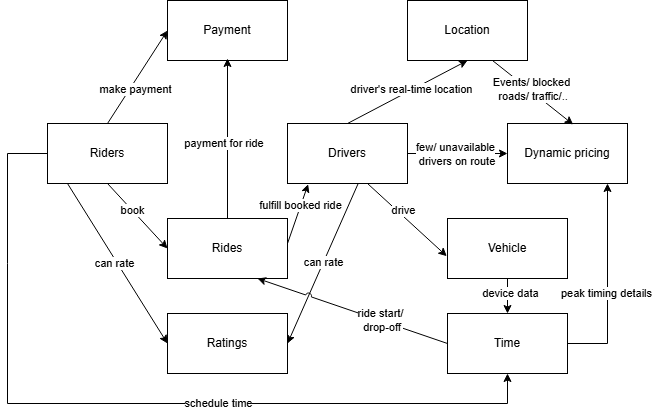

The diagram above was exported from draw.io. Its source (the exported page's mxGraphModel, read from the mxfile embedded in the PNG):
<mxGraphModel dx="774" dy="1551" grid="1" gridSize="10" guides="1" tooltips="1" connect="1" arrows="1" fold="1" page="1" pageScale="1" pageWidth="850" pageHeight="1100" math="0" shadow="0">
  <root>
    <mxCell id="0" />
    <mxCell id="1" parent="0" />
    <mxCell id="lV6J9U46NMA03KLDqPSd-1" parent="1" style="rounded=0;whiteSpace=wrap;html=1;" value="Drivers" vertex="1">
      <mxGeometry height="60" width="120" x="440" y="20" as="geometry" />
    </mxCell>
    <mxCell id="lV6J9U46NMA03KLDqPSd-2" parent="1" style="rounded=0;whiteSpace=wrap;html=1;" value="Riders" vertex="1">
      <mxGeometry height="60" width="120" x="200" y="20" as="geometry" />
    </mxCell>
    <mxCell id="lV6J9U46NMA03KLDqPSd-3" parent="1" style="rounded=0;whiteSpace=wrap;html=1;" value="Ratings" vertex="1">
      <mxGeometry height="60" width="120" x="320" y="210" as="geometry" />
    </mxCell>
    <mxCell id="lV6J9U46NMA03KLDqPSd-4" parent="1" style="rounded=0;whiteSpace=wrap;html=1;" value="Payment" vertex="1">
      <mxGeometry height="60" width="120" x="320" y="-103" as="geometry" />
    </mxCell>
    <mxCell id="lV6J9U46NMA03KLDqPSd-5" parent="1" style="rounded=0;whiteSpace=wrap;html=1;" value="Rides" vertex="1">
      <mxGeometry height="60" width="120" x="320" y="115" as="geometry" />
    </mxCell>
    <mxCell id="lV6J9U46NMA03KLDqPSd-6" parent="1" style="rounded=0;whiteSpace=wrap;html=1;" value="Location" vertex="1">
      <mxGeometry height="60" width="120" x="560" y="-103" as="geometry" />
    </mxCell>
    <mxCell id="lV6J9U46NMA03KLDqPSd-8" edge="1" parent="1" style="endArrow=classic;html=1;rounded=0;entryX=0;entryY=0.5;entryDx=0;entryDy=0;" target="lV6J9U46NMA03KLDqPSd-5" value="">
      <mxGeometry height="50" relative="1" width="50" as="geometry">
        <mxPoint x="260" y="80" as="sourcePoint" />
        <mxPoint x="310" y="30" as="targetPoint" />
      </mxGeometry>
    </mxCell>
    <mxCell id="lV6J9U46NMA03KLDqPSd-9" connectable="0" parent="lV6J9U46NMA03KLDqPSd-8" style="edgeLabel;html=1;align=center;verticalAlign=middle;resizable=0;points=[];" value="book" vertex="1">
      <mxGeometry relative="1" x="-0.1945" as="geometry">
        <mxPoint as="offset" />
      </mxGeometry>
    </mxCell>
    <mxCell id="lV6J9U46NMA03KLDqPSd-12" parent="1" style="rounded=0;whiteSpace=wrap;html=1;" value="Vehicle" vertex="1">
      <mxGeometry height="60" width="120" x="600" y="115" as="geometry" />
    </mxCell>
    <mxCell id="lV6J9U46NMA03KLDqPSd-15" edge="1" parent="1" source="lV6J9U46NMA03KLDqPSd-2" style="endArrow=classic;html=1;rounded=0;entryX=0;entryY=0.5;entryDx=0;entryDy=0;exitX=0.5;exitY=0;exitDx=0;exitDy=0;" target="lV6J9U46NMA03KLDqPSd-4" value="">
      <mxGeometry height="50" relative="1" width="50" as="geometry">
        <mxPoint x="220" y="80" as="sourcePoint" />
        <mxPoint x="270" y="30" as="targetPoint" />
      </mxGeometry>
    </mxCell>
    <mxCell id="lV6J9U46NMA03KLDqPSd-17" connectable="0" parent="lV6J9U46NMA03KLDqPSd-15" style="edgeLabel;html=1;align=center;verticalAlign=middle;resizable=0;points=[];" value="make payment" vertex="1">
      <mxGeometry relative="1" x="-0.0788" as="geometry">
        <mxPoint y="8" as="offset" />
      </mxGeometry>
    </mxCell>
    <mxCell id="lV6J9U46NMA03KLDqPSd-18" edge="1" parent="1" style="endArrow=classic;html=1;rounded=0;entryX=0.5;entryY=1;entryDx=0;entryDy=0;" value="">
      <mxGeometry height="50" relative="1" width="50" as="geometry">
        <mxPoint x="380" y="115" as="sourcePoint" />
        <mxPoint x="380" y="-45" as="targetPoint" />
      </mxGeometry>
    </mxCell>
    <mxCell id="lV6J9U46NMA03KLDqPSd-23" connectable="0" parent="lV6J9U46NMA03KLDqPSd-18" style="edgeLabel;html=1;align=center;verticalAlign=middle;resizable=0;points=[];" value="payment for ride&lt;span style=&quot;background-color: light-dark(#ffffff, var(--ge-dark-color, #121212)); color: light-dark(rgb(0, 0, 0), rgb(255, 255, 255));&quot;&gt;&amp;nbsp;&lt;/span&gt;" vertex="1">
      <mxGeometry relative="1" x="-0.0542" y="3" as="geometry">
        <mxPoint as="offset" />
      </mxGeometry>
    </mxCell>
    <mxCell id="lV6J9U46NMA03KLDqPSd-19" edge="1" parent="1" style="endArrow=classic;html=1;rounded=0;entryX=-0.006;entryY=0.628;entryDx=0;entryDy=0;entryPerimeter=0;" target="lV6J9U46NMA03KLDqPSd-12" value="">
      <mxGeometry height="50" relative="1" width="50" as="geometry">
        <mxPoint x="520" y="80" as="sourcePoint" />
        <mxPoint x="570" y="30" as="targetPoint" />
      </mxGeometry>
    </mxCell>
    <mxCell id="lV6J9U46NMA03KLDqPSd-20" connectable="0" parent="lV6J9U46NMA03KLDqPSd-19" style="edgeLabel;html=1;align=center;verticalAlign=middle;resizable=0;points=[];" value="drive" vertex="1">
      <mxGeometry relative="1" x="-0.1906" y="5" as="geometry">
        <mxPoint as="offset" />
      </mxGeometry>
    </mxCell>
    <mxCell id="lV6J9U46NMA03KLDqPSd-21" edge="1" parent="1" style="endArrow=classic;html=1;rounded=0;entryX=0.5;entryY=1;entryDx=0;entryDy=0;" target="lV6J9U46NMA03KLDqPSd-6" value="">
      <mxGeometry height="50" relative="1" width="50" as="geometry">
        <mxPoint x="500" y="20" as="sourcePoint" />
        <mxPoint x="550" y="-30" as="targetPoint" />
      </mxGeometry>
    </mxCell>
    <mxCell id="lV6J9U46NMA03KLDqPSd-22" connectable="0" parent="lV6J9U46NMA03KLDqPSd-21" style="edgeLabel;html=1;align=center;verticalAlign=middle;resizable=0;points=[];" value="driver's real-time location" vertex="1">
      <mxGeometry relative="1" x="0.0694" as="geometry">
        <mxPoint y="-1" as="offset" />
      </mxGeometry>
    </mxCell>
    <mxCell id="lV6J9U46NMA03KLDqPSd-24" edge="1" parent="1" style="endArrow=classic;html=1;rounded=0;entryX=0.172;entryY=1.011;entryDx=0;entryDy=0;entryPerimeter=0;" target="lV6J9U46NMA03KLDqPSd-1" value="">
      <mxGeometry height="50" relative="1" width="50" as="geometry">
        <mxPoint x="440" y="140" as="sourcePoint" />
        <mxPoint x="490" y="90" as="targetPoint" />
      </mxGeometry>
    </mxCell>
    <mxCell id="lV6J9U46NMA03KLDqPSd-25" connectable="0" parent="lV6J9U46NMA03KLDqPSd-24" style="edgeLabel;html=1;align=center;verticalAlign=middle;resizable=0;points=[];" value="fulfill booked ride" vertex="1">
      <mxGeometry relative="1" x="-0.0056" y="-2" as="geometry">
        <mxPoint y="-10" as="offset" />
      </mxGeometry>
    </mxCell>
    <mxCell id="lV6J9U46NMA03KLDqPSd-26" edge="1" parent="1" style="endArrow=classic;html=1;rounded=0;entryX=0;entryY=0.5;entryDx=0;entryDy=0;" target="lV6J9U46NMA03KLDqPSd-3" value="">
      <mxGeometry height="50" relative="1" width="50" as="geometry">
        <mxPoint x="220" y="80" as="sourcePoint" />
        <mxPoint x="270" y="30" as="targetPoint" />
      </mxGeometry>
    </mxCell>
    <mxCell id="lV6J9U46NMA03KLDqPSd-27" connectable="0" parent="lV6J9U46NMA03KLDqPSd-26" style="edgeLabel;html=1;align=center;verticalAlign=middle;resizable=0;points=[];" value="can rate" vertex="1">
      <mxGeometry relative="1" x="-0.024" y="-3" as="geometry">
        <mxPoint as="offset" />
      </mxGeometry>
    </mxCell>
    <mxCell id="lV6J9U46NMA03KLDqPSd-29" edge="1" parent="1" source="lV6J9U46NMA03KLDqPSd-1" style="endArrow=classic;html=1;rounded=0;entryX=1;entryY=0.5;entryDx=0;entryDy=0;exitX=0.589;exitY=1;exitDx=0;exitDy=0;exitPerimeter=0;" target="lV6J9U46NMA03KLDqPSd-3" value="">
      <mxGeometry height="50" relative="1" width="50" as="geometry">
        <mxPoint x="500" y="80" as="sourcePoint" />
        <mxPoint x="550" y="30" as="targetPoint" />
      </mxGeometry>
    </mxCell>
    <mxCell id="lV6J9U46NMA03KLDqPSd-30" connectable="0" parent="lV6J9U46NMA03KLDqPSd-29" style="edgeLabel;html=1;align=center;verticalAlign=middle;resizable=0;points=[];" value="can rate" vertex="1">
      <mxGeometry relative="1" x="-0.0118" as="geometry">
        <mxPoint as="offset" />
      </mxGeometry>
    </mxCell>
    <mxCell id="lV6J9U46NMA03KLDqPSd-31" parent="1" style="rounded=0;whiteSpace=wrap;html=1;" value="Dynamic pricing" vertex="1">
      <mxGeometry height="60" width="120" x="660" y="20" as="geometry" />
    </mxCell>
    <mxCell id="lV6J9U46NMA03KLDqPSd-32" edge="1" parent="1" style="endArrow=classic;html=1;rounded=0;entryX=0;entryY=0.5;entryDx=0;entryDy=0;" target="lV6J9U46NMA03KLDqPSd-31" value="">
      <mxGeometry height="50" relative="1" width="50" as="geometry">
        <mxPoint x="560" y="50" as="sourcePoint" />
        <mxPoint x="610" as="targetPoint" />
      </mxGeometry>
    </mxCell>
    <mxCell id="lV6J9U46NMA03KLDqPSd-34" connectable="0" parent="lV6J9U46NMA03KLDqPSd-32" style="edgeLabel;html=1;align=center;verticalAlign=middle;resizable=0;points=[];" value="few/ unavailable&lt;div&gt;&amp;nbsp;drivers on route&lt;/div&gt;" vertex="1">
      <mxGeometry relative="1" x="0.28" as="geometry">
        <mxPoint x="-17" as="offset" />
      </mxGeometry>
    </mxCell>
    <mxCell id="lV6J9U46NMA03KLDqPSd-33" edge="1" parent="1" style="endArrow=classic;html=1;rounded=0;entryX=0.589;entryY=0.067;entryDx=0;entryDy=0;entryPerimeter=0;" value="">
      <mxGeometry height="50" relative="1" width="50" as="geometry">
        <mxPoint x="645" y="-43" as="sourcePoint" />
        <mxPoint x="725.6800000000001" y="21.019999999999982" as="targetPoint" />
      </mxGeometry>
    </mxCell>
    <mxCell id="lV6J9U46NMA03KLDqPSd-35" connectable="0" parent="lV6J9U46NMA03KLDqPSd-33" style="edgeLabel;html=1;align=center;verticalAlign=middle;resizable=0;points=[];" value="Events/ blocked&lt;div&gt;&amp;nbsp;roads/ traffic/..&lt;/div&gt;" vertex="1">
      <mxGeometry relative="1" x="-0.0648" y="2" as="geometry">
        <mxPoint as="offset" />
      </mxGeometry>
    </mxCell>
    <mxCell id="lV6J9U46NMA03KLDqPSd-36" parent="1" style="rounded=0;whiteSpace=wrap;html=1;" value="Time" vertex="1">
      <mxGeometry height="60" width="120" x="600" y="210" as="geometry" />
    </mxCell>
    <mxCell id="lV6J9U46NMA03KLDqPSd-37" edge="1" parent="1" source="lV6J9U46NMA03KLDqPSd-36" style="endArrow=classic;html=1;rounded=0;entryX=0.75;entryY=1;entryDx=0;entryDy=0;exitX=0;exitY=0.5;exitDx=0;exitDy=0;jumpStyle=arc;" target="lV6J9U46NMA03KLDqPSd-5" value="">
      <mxGeometry height="50" relative="1" width="50" as="geometry">
        <mxPoint x="620" y="240" as="sourcePoint" />
        <mxPoint x="670" y="190" as="targetPoint" />
      </mxGeometry>
    </mxCell>
    <mxCell id="lV6J9U46NMA03KLDqPSd-38" connectable="0" parent="lV6J9U46NMA03KLDqPSd-37" style="edgeLabel;html=1;align=center;verticalAlign=middle;resizable=0;points=[];" value="ride start/&lt;div&gt;&amp;nbsp;drop-off&lt;/div&gt;" vertex="1">
      <mxGeometry relative="1" x="-0.5097" y="1" as="geometry">
        <mxPoint x="-21" y="-9" as="offset" />
      </mxGeometry>
    </mxCell>
    <mxCell id="lV6J9U46NMA03KLDqPSd-39" edge="1" parent="1" source="lV6J9U46NMA03KLDqPSd-12" style="endArrow=classic;html=1;rounded=0;entryX=0.5;entryY=0;entryDx=0;entryDy=0;exitX=0.5;exitY=1;exitDx=0;exitDy=0;" target="lV6J9U46NMA03KLDqPSd-36" value="">
      <mxGeometry height="50" relative="1" width="50" as="geometry">
        <mxPoint x="656" y="170" as="sourcePoint" />
        <mxPoint x="676" y="210" as="targetPoint" />
      </mxGeometry>
    </mxCell>
    <mxCell id="lV6J9U46NMA03KLDqPSd-40" connectable="0" parent="lV6J9U46NMA03KLDqPSd-39" style="edgeLabel;html=1;align=center;verticalAlign=middle;resizable=0;points=[];" value="device data" vertex="1">
      <mxGeometry relative="1" x="0.2733" y="2" as="geometry">
        <mxPoint y="-8" as="offset" />
      </mxGeometry>
    </mxCell>
    <mxCell id="lV6J9U46NMA03KLDqPSd-42" edge="1" parent="1" style="endArrow=classic;html=1;rounded=0;curved=0;entryX=0.5;entryY=1;entryDx=0;entryDy=0;" target="lV6J9U46NMA03KLDqPSd-36" value="">
      <mxGeometry height="50" relative="1" width="50" as="geometry">
        <Array as="points">
          <mxPoint x="160" y="50" />
          <mxPoint x="160" y="160" />
          <mxPoint x="160" y="300" />
          <mxPoint x="660" y="300" />
        </Array>
        <mxPoint x="200" y="50" as="sourcePoint" />
        <mxPoint x="680" y="300" as="targetPoint" />
      </mxGeometry>
    </mxCell>
    <mxCell id="lV6J9U46NMA03KLDqPSd-43" connectable="0" parent="lV6J9U46NMA03KLDqPSd-42" style="edgeLabel;html=1;align=center;verticalAlign=middle;resizable=0;points=[];" value="schedule time" vertex="1">
      <mxGeometry relative="1" x="0.219" y="1" as="geometry">
        <mxPoint as="offset" />
      </mxGeometry>
    </mxCell>
    <mxCell id="lV6J9U46NMA03KLDqPSd-45" edge="1" parent="1" style="endArrow=classic;html=1;rounded=0;" value="">
      <mxGeometry height="50" relative="1" width="50" as="geometry">
        <Array as="points">
          <mxPoint x="760" y="240" />
        </Array>
        <mxPoint x="720" y="240" as="sourcePoint" />
        <mxPoint x="760" y="80" as="targetPoint" />
      </mxGeometry>
    </mxCell>
    <mxCell id="lV6J9U46NMA03KLDqPSd-46" connectable="0" parent="lV6J9U46NMA03KLDqPSd-45" style="edgeLabel;html=1;align=center;verticalAlign=middle;resizable=0;points=[];" value="peak timing details" vertex="1">
      <mxGeometry relative="1" x="0.0933" y="2" as="geometry">
        <mxPoint y="18" as="offset" />
      </mxGeometry>
    </mxCell>
  </root>
</mxGraphModel>